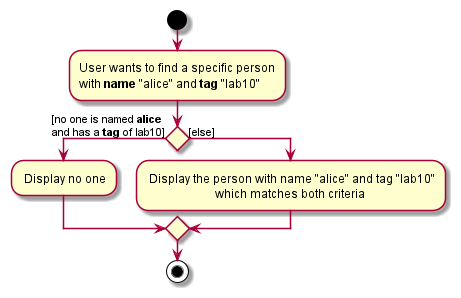

The diagram above was rendered by PlantUML. Its source (embedded in the PNG):
@startuml
start
:User wants to find a specific person
with **name** "alice" and **tag** "lab10";

'Since the beta syntax does not support placing the condition outside the
'diamond we place it as the true branch instead.

if () then ([no one is named **alice**
and has a **tag** of lab10])
    : Display no one;

else ([else])
    : Display the person with name "alice" and tag "lab10"
                           which matches both criteria;
endif
stop
@enduml